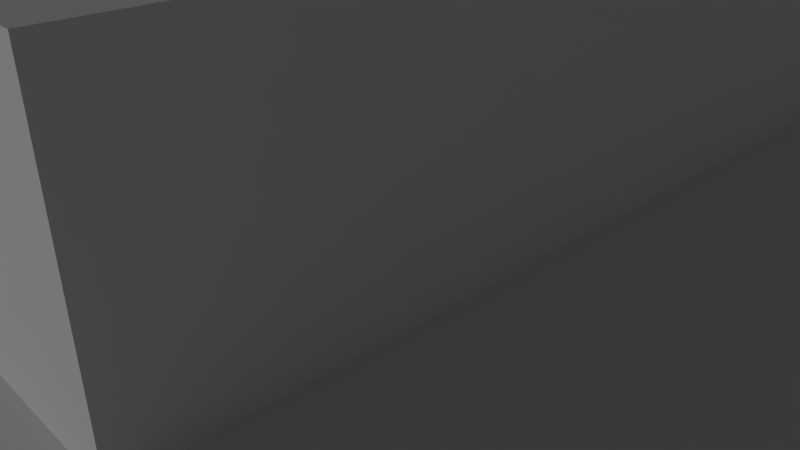 # Source: MayanPyramid_Example.blend  (saved by Blender 2.78.0; exported with 4.5.12 LTS)
import bpy
from mathutils import Matrix  # noqa: F401  (used for matrix-valued properties, if any)

bpy.ops.wm.read_factory_settings(use_empty=True)
scene = bpy.context.scene
scene.name = 'Scene'

# ---- collections
col_collection_1 = bpy.data.collections.new('Collection 1'); scene.collection.children.link(col_collection_1)

# ---- materials (node trees are filled in below, after node groups)
mat_material = bpy.data.materials.new('Material')
mat_material.alpha_threshold = 0.0
mat_material.use_transparent_shadow = False
mat_material.roughness = 0.5
mat_material.line_color = (0.0, 0.0, 0.0, 1.0)

# ---- material node trees

# ---- world
world_world = bpy.data.worlds.new('World'); scene.world = world_world
world_world.color = (0.05088, 0.05088, 0.05088)
world_world.use_sun_shadow = False
world_world.sun_shadow_jitter_overblur = 0.0
world_world.cycles.sampling_method = 'NONE'
world_world.cycles.sample_map_resolution = 256

# ---- cameras
cam_camera = bpy.data.cameras.new('Camera')
cam_camera.clip_end = 100.0
cam_camera.lens = 35.0
cam_camera.sensor_width = 32.0
cam_camera.sensor_height = 18.0
cam_camera.ortho_scale = 7.314
cam_camera.dof.focus_distance = 0.0
cam_camera.dof.aperture_fstop = 128.0

# ---- lights
light_lamp = bpy.data.lights.new('Lamp', 'SUN')
light_lamp.transmission_factor = 0.0
light_lamp.cutoff_distance = 30.0
light_lamp.angle = 0.0
light_lamp.energy = 1.0
light_lamp.shadow_buffer_clip_start = 1.001
light_lamp.shadow_cascade_max_distance = 1000.0
light_lamp.cycles.use_multiple_importance_sampling = False

# ---- meshes
me_plane = bpy.data.meshes.new('Plane')
me_plane.from_pydata([(-1.0, -1.0, 0.0), (1.0, -1.0, 0.0), (-1.0, 1.0, 0.0), (1.0, 1.0, 0.0)], [], [(0, 1, 3, 2)])
me_plane.use_remesh_preserve_volume = False
me_plane.use_remesh_preserve_attributes = False
me_plane.use_mirror_vertex_groups = False
me_plane.update()
me_cube_003 = bpy.data.meshes.new('Cube.003')
me_cube_003.from_pydata([(-1.1, 0.13, 0.2), (-1.1, -0.13, 0.2), (-1.08, 0.13, 0.2), (-1.08, 0.13, 0.4), (-1.06, 0.13, 0.4), (-1.08, -0.13, 0.2), (-1.08, -0.13, 0.4), (-1.06, 0.13, 0.6), (-1.06, -0.13, 0.4), (-1.06, -0.13, 0.6), (-1.04, -0.13, 0.6), (-1.04, 0.13, 0.6), (-1.04, 0.13, 0.8), (-1.04, -0.13, 0.8), (-1.02, 0.13, 0.8), (-1.02, 0.13, 1.0), (-1.02, -0.13, 0.8), (-1.02, -0.13, 1.0), (-1.0, 0.13, 1.0), (-1.0, 0.13, 1.2), (-1.0, -0.13, 1.0), (-1.0, -0.13, 1.2), (-0.98, 0.13, 1.2), (-0.98, 0.13, 1.4), (-0.96, 0.13, 1.4), (-0.98, -0.13, 1.2), (-0.98, -0.13, 1.4), (-0.96, 0.13, 1.6), (-0.94, 0.13, 1.6), (-0.96, -0.13, 1.4), (-0.96, -0.13, 1.6), (-0.94, -0.13, 1.6), (-0.94, 0.13, 1.8), (-0.94, -0.13, 1.8), (-0.92, -0.13, 1.8), (-0.92, 0.13, 1.8), (-0.92, 0.13, 2.0), (-0.9, 0.13, 2.0), (-0.92, -0.13, 2.0), (-0.9, -0.13, 2.0), (-0.9, 0.13, 2.2), (-0.9, -0.13, 2.2), (-0.88, 0.13, 2.2), (-0.88, 0.13, 2.4), (-0.86, 0.13, 2.4), (-0.88, -0.13, 2.2), (-0.88, -0.13, 2.4), (-0.86, 0.13, 2.6), (-0.84, 0.13, 2.6), (-0.86, -0.13, 2.4), (-0.86, -0.13, 2.6), (-0.84, 0.13, 2.8), (-0.82, 0.13, 2.8), (-0.84, -0.13, 2.6), (-0.84, -0.13, 2.8), (-0.82, -0.13, 2.8), (-0.82, 0.13, 3.0), (-0.82, -0.13, 3.0), (-0.8, 0.13, 3.0), (-0.8, 0.13, 3.2), (-0.8, -0.13, 3.0), (-0.8, -0.13, 3.2), (-0.78, -0.13, 3.2), (-0.78, 0.13, 3.2), (-0.78, 0.13, 3.4), (-0.76, 0.13, 3.4), (-0.78, -0.13, 3.4), (-0.76, 0.13, 3.6), (-0.74, 0.13, 3.6), (-0.76, -0.13, 3.4), (-0.76, -0.13, 3.6), (-0.74, 0.13, 3.8), (-0.72, 0.13, 3.8), (-0.74, -0.13, 3.6), (-0.74, -0.13, 3.8), (-0.72, -0.13, 3.8), (-0.72, 0.13, 4.0), (-0.72, -0.13, 4.0), (-0.7, 0.13, 4.0), (-0.7, 0.13, 4.2), (-0.7, -0.13, 4.0), (-0.7, -0.13, 4.2), (-0.68, 0.13, 4.2), (-0.68, 0.13, 4.4), (-0.68, -0.13, 4.2), (-0.68, -0.13, 4.4), (-0.66, 0.13, 4.4), (-0.66, 0.13, 4.6), (-0.66, -0.13, 4.4), (-0.66, -0.13, 4.6), (-0.64, 0.13, 4.6), (-0.64, 0.13, 4.8), (-0.64, -0.13, 4.6), (-0.64, -0.13, 4.8), (-0.62, 0.13, 4.8), (-0.62, 0.13, 5.0), (-0.62, -0.13, 4.8), (-0.62, -0.13, 5.0), (-0.6, 0.13, 5.0), (-0.6, 0.13, 5.2), (-0.6, -0.13, 5.0), (-0.6, -0.13, 5.2), (-0.58, 0.13, 5.2), (-0.58, 0.13, 5.4), (-0.58, -0.13, 5.2), (-0.58, -0.13, 5.4), (-0.56, 0.13, 5.4), (-0.56, 0.13, 5.6), (-0.56, -0.13, 5.4), (-0.56, -0.13, 5.6), (-0.54, 0.13, 5.6), (-0.54, 0.13, 5.8), (-0.54, -0.13, 5.6), (-0.54, -0.13, 5.8), (-0.52, 0.13, 5.8), (-0.52, 0.13, 6.0), (-0.52, -0.13, 5.8), (-0.52, -0.13, 6.0), (-0.5, 0.13, 6.0), (-0.5, 0.13, 6.2), (-0.5, -0.13, 6.0), (-0.5, -0.13, 6.2), (-0.48, 0.13, 6.2), (-0.48, 0.13, 6.4), (-0.48, -0.13, 6.2), (-0.48, -0.13, 6.4), (-0.46, 0.13, 6.4), (-0.46, 0.13, 6.6), (-0.46, -0.13, 6.4), (-0.46, -0.13, 6.6), (-0.44, 0.13, 6.6), (-0.44, 0.13, 6.8), (-0.44, -0.13, 6.6), (-0.44, -0.13, 6.8), (-0.42, 0.13, 6.8), (-0.42, 0.13, 7.0), (-0.4, 0.13, 7.0), (-0.42, -0.13, 6.8), (-0.42, -0.13, 7.0), (-0.4, -0.13, 7.0), (1.0, 1.0, 0.0), (1.0, -1.0, 0.0), (-1.0, -1.0, 0.0), (-1.0, 1.0, 0.0), (1.0, 1.0, 1.0), (1.0, -1.0, 1.0), (-1.0, -1.0, 1.0), (-1.0, 1.0, 1.0), (0.9, 0.9, 1.0), (0.9, -0.9, 1.0), (-0.9, 0.9, 1.0), (-0.9, -0.9, 1.0), (0.9, 0.9, 2.0), (0.9, -0.9, 2.0), (-0.9, 0.9, 2.0), (-0.9, -0.9, 2.0), (0.8, 0.8, 2.0), (0.8, -0.8, 2.0), (-0.8, 0.8, 2.0), (-0.8, -0.8, 2.0), (0.8, 0.8, 3.0), (0.8, -0.8, 3.0), (-0.8, 0.8, 3.0), (-0.8, -0.8, 3.0), (0.7, 0.7, 3.0), (0.7, -0.7, 3.0), (-0.7, 0.7, 3.0), (-0.7, -0.7, 3.0), (0.7, 0.7, 4.0), (0.7, -0.7, 4.0), (-0.7, 0.7, 4.0), (-0.7, -0.7, 4.0), (0.6, 0.6, 4.0), (0.6, -0.6, 4.0), (-0.6, 0.6, 4.0), (-0.6, -0.6, 4.0), (0.6, 0.6, 5.0), (0.6, -0.6, 5.0), (-0.6, 0.6, 5.0), (-0.6, -0.6, 5.0), (0.5, 0.5, 5.0), (0.5, -0.5, 5.0), (-0.5, 0.5, 5.0), (-0.5, -0.5, 5.0), (0.5, 0.5, 6.0), (0.5, -0.5, 6.0), (-0.5, 0.5, 6.0), (-0.5, -0.5, 6.0), (0.4, 0.4, 6.0), (0.4, -0.4, 6.0), (-0.4, 0.4, 6.0), (-0.4, -0.4, 6.0), (0.4, 0.4, 7.0), (0.4, -0.4, 7.0), (-0.4, 0.4, 7.0), (-0.4, -0.4, 7.0), (0.3, 0.3, 7.0), (0.3, -0.3, 7.0), (-0.3, 0.3, 7.0), (-0.3, -0.3, 7.0), (0.3, 0.3, 9.965), (0.3, -0.3, 9.965), (-0.3, 0.3, 9.965), (-0.3, -0.3, 9.965), (1.0, -0.15, 0.0), (1.0, -0.15, 1.0), (-1.0, -0.15, 1.0), (0.9, -0.15, 1.0), (-0.9, -0.15, 1.0), (0.9, -0.15, 2.0), (-0.9, -0.15, 2.0), (0.8, -0.15, 2.0), (-0.8, -0.15, 2.0), (0.8, -0.15, 3.0), (-0.8, -0.15, 3.0), (0.7, -0.15, 3.0), (-0.7, -0.15, 3.0), (0.7, -0.15, 4.0), (-0.7, -0.15, 4.0), (0.6, -0.15, 4.0), (-0.6, -0.15, 4.0), (0.6, -0.15, 5.0), (-0.6, -0.15, 5.0), (0.5, -0.15, 5.0), (-0.5, -0.15, 5.0), (0.5, -0.15, 6.0), (-0.5, -0.15, 6.0), (0.4, -0.15, 6.0), (-0.4, -0.15, 6.0), (0.4, -0.15, 7.0), (-0.4, -0.15, 7.0), (0.3, -0.15, 7.0), (-0.3, -0.15, 7.0), (0.3, -0.15, 9.965), (-0.3, -0.15, 9.965), (-1.0, 0.15, 1.0), (-0.9, 0.15, 1.0), (-0.9, 0.15, 2.0), (-0.8, 0.15, 2.0), (-0.8, 0.15, 3.0), (-0.7, 0.15, 3.0), (-0.7, 0.15, 4.0), (-0.6, 0.15, 4.0), (-0.6, 0.15, 5.0), (-0.5, 0.15, 5.0), (-0.5, 0.15, 6.0), (-0.4, 0.15, 6.0), (-0.4, 0.15, 7.0), (-0.3, 0.15, 7.0), (-0.3, 0.15, 9.965), (1.0, 0.15, 0.0), (1.0, 0.15, 1.0), (0.9, 0.15, 1.0), (0.9, 0.15, 2.0), (0.8, 0.15, 2.0), (0.8, 0.15, 3.0), (0.7, 0.15, 3.0), (0.7, 0.15, 4.0), (0.6, 0.15, 4.0), (0.6, 0.15, 5.0), (0.5, 0.15, 5.0), (0.5, 0.15, 6.0), (0.4, 0.15, 6.0), (0.4, 0.15, 7.0), (0.3, 0.15, 7.0), (0.3, 0.15, 9.965), (-1.0, -0.15, 0.0), (-1.0, 0.15, 0.0), (-1.1, -0.15, 5.96e-08), (-1.1, 0.15, 5.96e-08), (-1.1, -0.13, 5.96e-08), (-1.1, 0.13, 5.96e-08), (-1.1, -0.15, 0.5), (-0.4, -0.15, 7.5), (-1.1, 0.15, 0.5), (-0.4, 0.15, 7.5), (-1.1, -0.13, 0.5), (-0.4, -0.13, 7.5), (-1.1, 0.13, 0.5), (-0.4, 0.13, 7.5), (-0.3, -0.13, 7.0), (-0.3, 0.13, 7.0), (-0.3, -0.15, 7.5), (-0.3, -0.13, 7.5), (-0.3, 0.13, 7.5), (-0.3, 0.15, 7.5), (-0.3, 0.3, 9.817), (-0.3, 0.3, 9.323), (-0.3555, 0.3555, 8.874), (-0.3555, 0.3555, 8.289), (-0.3, 0.3, 7.84), (-0.3, -0.3, 7.84), (-0.3555, -0.3555, 8.289), (-0.3555, -0.3555, 8.874), (-0.3, -0.3, 9.323), (-0.3, -0.3, 9.817), (0.3, -0.3, 7.84), (0.3555, -0.3555, 8.289), (0.3555, -0.3555, 8.874), (0.3, -0.3, 9.323), (0.3, -0.3, 9.817), (0.3, 0.3, 9.817), (0.3, 0.3, 9.323), (0.3555, 0.3555, 8.874), (0.3555, 0.3555, 8.289), (0.3, 0.3, 7.84), (0.3, -0.15, 7.84), (0.3555, -0.1778, 8.289), (0.3555, -0.1778, 8.874), (0.3, -0.15, 9.323), (0.3, -0.15, 9.817), (-0.3, -0.15, 7.84), (-0.3555, -0.1778, 8.289), (-0.3555, -0.1778, 8.874), (-0.3, -0.15, 9.323), (-0.3, -0.15, 9.817), (-0.3, 0.15, 7.84), (-0.3555, 0.1778, 8.289), (-0.3555, 0.1778, 8.874), (-0.3, 0.15, 9.323), (-0.3, 0.15, 9.817), (0.3, 0.15, 7.84), (0.3555, 0.1778, 8.289), (0.3555, 0.1778, 8.874), (0.3, 0.15, 9.323), (0.3, 0.15, 9.817), (-0.3446, 0.3446, 9.854), (-0.3446, 0.3446, 9.286), (-0.3446, -0.3446, 9.286), (-0.3446, -0.3446, 9.854), (0.3446, -0.3446, 9.286), (0.3446, -0.3446, 9.854), (0.3446, 0.3446, 9.854), (0.3446, 0.3446, 9.286), (0.3446, -0.1723, 9.286), (0.3446, -0.1723, 9.854), (-0.3446, -0.1723, 9.286), (-0.3446, -0.1723, 9.854), (-0.3446, 0.1723, 9.286), (-0.3446, 0.1723, 9.854), (0.3446, 0.1723, 9.286), (0.3446, 0.1723, 9.854), (0.1791, -0.08954, 11.12), (0.1791, -0.1791, 11.12), (0.1791, 0.1791, 11.12), (-0.1791, 0.1791, 11.12), (-0.1791, -0.1791, 11.12), (-0.1791, 0.08954, 11.12), (0.1791, 0.08954, 11.12), (-0.1791, -0.08954, 11.12), (0.1791, -0.1343, 11.12), (-8.941e-08, 0.1791, 11.12), (-2.235e-07, -0.1791, 11.12), (-0.1791, 0.1343, 11.12), (0.1791, -2.533e-07, 11.12), (-0.1791, -0.1343, 11.12), (-0.1791, -1.192e-07, 11.12), (0.1791, 0.1343, 11.12), (0.1791, -0.1567, 11.12), (-0.08954, 0.1791, 11.12), (-0.08954, -0.1791, 11.12), (-0.1791, 0.1567, 11.12), (0.1791, -0.04477, 11.12), (-0.1791, -0.1119, 11.12), (0.08954, 0.1791, 11.12), (-0.1791, 0.04477, 11.12), (0.1791, 0.1119, 11.12), (0.1791, -0.1119, 11.12), (0.08954, -0.1791, 11.12), (-0.1791, 0.1119, 11.12), (0.1791, 0.04477, 11.12), (-0.1791, -0.1567, 11.12), (-0.1791, -0.04477, 11.12), (0.1791, 0.1567, 11.12)], [], [(3, 2, 5, 6), (15, 14, 16, 17), (19, 18, 20, 21), (23, 22, 25, 26), (28, 27, 30, 31), (37, 36, 38, 39), (43, 42, 45, 46), (52, 51, 54, 55), (59, 58, 60, 61), (72, 71, 74, 75), (79, 78, 80, 81), (83, 82, 84, 85), (87, 86, 88, 89), (91, 90, 92, 93), (95, 94, 96, 97), (99, 98, 100, 101), (103, 102, 104, 105), (107, 106, 108, 109), (111, 110, 112, 113), (115, 114, 116, 117), (119, 118, 120, 121), (123, 122, 124, 125), (127, 126, 128, 129), (131, 130, 132, 133), (136, 135, 138, 139), (135, 134, 137, 138), (208, 151, 155, 210), (204, 205, 145, 141), (141, 145, 146, 142), (144, 140, 143, 147), (207, 149, 145, 205), (150, 148, 144, 147), (149, 151, 146, 145), (236, 150, 147, 235), (212, 159, 163, 214), (151, 149, 153, 155), (148, 150, 154, 152), (252, 148, 152, 253), (211, 157, 153, 209), (158, 156, 152, 154), (157, 159, 155, 153), (238, 158, 154, 237), (216, 167, 171, 218), (159, 157, 161, 163), (156, 158, 162, 160), (254, 156, 160, 255), (215, 165, 161, 213), (166, 164, 160, 162), (165, 167, 163, 161), (240, 166, 162, 239), (220, 175, 179, 222), (167, 165, 169, 171), (164, 166, 170, 168), (256, 164, 168, 257), (219, 173, 169, 217), (174, 172, 168, 170), (173, 175, 171, 169), (242, 174, 170, 241), (224, 183, 187, 226), (175, 173, 177, 179), (172, 174, 178, 176), (258, 172, 176, 259), (223, 181, 177, 221), (182, 180, 176, 178), (181, 183, 179, 177), (244, 182, 178, 243), (228, 191, 195, 230), (183, 181, 185, 187), (180, 182, 186, 184), (260, 180, 184, 261), (227, 189, 185, 225), (190, 188, 184, 186), (189, 191, 187, 185), (246, 190, 186, 245), (315, 295, 203, 234), (191, 189, 193, 195), (188, 190, 194, 192), (262, 188, 192, 263), (231, 197, 193, 229), (198, 196, 192, 194), (197, 199, 195, 193), (248, 198, 194, 247), (234, 203, 346, 371, 355, 363, 349), (295, 300, 201, 203), (301, 286, 202, 200), (325, 301, 200, 265), (300, 310, 233, 201), (249, 234, 349, 372, 356, 365, 347), (199, 232, 230, 195), (264, 231, 229, 263), (189, 227, 229, 193), (320, 315, 234, 249), (191, 228, 226, 187), (262, 227, 225, 261), (181, 223, 225, 185), (246, 228, 230, 247), (183, 224, 222, 179), (260, 223, 221, 259), (173, 219, 221, 177), (175, 220, 218, 171), (258, 219, 217, 257), (165, 215, 217, 169), (167, 216, 214, 163), (256, 215, 213, 255), (157, 211, 213, 161), (159, 212, 210, 155), (254, 211, 209, 253), (149, 207, 209, 153), (151, 208, 206, 146), (252, 207, 205, 251), (250, 251, 205, 204), (150, 236, 237, 154), (140, 144, 251, 250), (148, 252, 251, 144), (158, 238, 239, 162), (156, 254, 253, 152), (166, 240, 241, 170), (164, 256, 255, 160), (174, 242, 243, 178), (172, 258, 257, 168), (182, 244, 245, 186), (180, 260, 259, 176), (190, 246, 247, 194), (188, 262, 261, 184), (286, 320, 249, 202), (196, 264, 263, 192), (265, 200, 344, 373, 357, 366, 348), (310, 325, 265, 233), (232, 248, 247, 230), (227, 262, 263, 229), (223, 260, 261, 225), (219, 258, 259, 221), (215, 256, 257, 217), (211, 254, 255, 213), (207, 252, 253, 209), (266, 268, 269, 267), (269, 271, 278, 274), (272, 273, 277, 276), (275, 274, 278, 279), (270, 268, 272, 276), (247, 269, 274, 275), (268, 230, 273, 272), (275, 279, 284, 285), (277, 273, 282, 283), (273, 230, 232, 282), (281, 248, 285, 284), (232, 280, 283, 282), (247, 275, 285, 248), (231, 264, 321, 306), (306, 321, 322, 307), (307, 322, 323, 308), (308, 323, 324, 309), (319, 314, 336, 338), (198, 248, 316, 290), (290, 316, 317, 289), (289, 317, 318, 288), (288, 318, 319, 287), (325, 310, 335, 341), (248, 232, 311, 316), (316, 311, 312, 317), (317, 312, 313, 318), (318, 313, 314, 319), (295, 315, 337, 329), (197, 231, 306, 296), (296, 306, 307, 297), (297, 307, 308, 298), (298, 308, 309, 299), (302, 287, 327, 333), (264, 196, 305, 321), (321, 305, 304, 322), (322, 304, 303, 323), (323, 303, 302, 324), (310, 300, 331, 335), (196, 198, 290, 305), (305, 290, 289, 304), (304, 289, 288, 303), (303, 288, 287, 302), (287, 319, 338, 327), (199, 197, 296, 291), (291, 296, 297, 292), (292, 297, 298, 293), (293, 298, 299, 294), (300, 295, 329, 331), (232, 199, 291, 311), (311, 291, 292, 312), (312, 292, 293, 313), (313, 293, 294, 314), (324, 302, 333, 340), (334, 340, 341, 335), (327, 338, 339, 326), (338, 336, 337, 339), (330, 334, 335, 331), (340, 333, 332, 341), (333, 327, 326, 332), (328, 330, 331, 329), (336, 328, 329, 337), (301, 325, 341, 332), (294, 299, 330, 328), (320, 286, 326, 339), (299, 309, 334, 330), (286, 301, 332, 326), (314, 294, 328, 336), (309, 324, 340, 334), (315, 320, 339, 337), (342, 362, 354, 370, 348, 366, 357, 373, 344, 364, 351, 359, 345, 361, 353, 369, 347, 365, 356, 372, 349, 363, 355, 371, 346, 360, 352, 368, 343, 358, 350, 367), (233, 265, 348, 370, 354, 362, 342), (202, 249, 347, 369, 353, 361, 345), (203, 201, 343, 368, 352, 360, 346), (200, 202, 345, 359, 351, 364, 344), (201, 233, 342, 367, 350, 358, 343), (2, 0, 1, 5), (0, 271, 270, 1), (4, 3, 6, 8), (11, 7, 9, 10), (7, 4, 8, 9), (14, 12, 13, 16), (12, 11, 10, 13), (18, 15, 17, 20), (22, 19, 21, 25), (24, 23, 26, 29), (27, 24, 29, 30), (35, 32, 33, 34), (32, 28, 31, 33), (36, 35, 34, 38), (42, 40, 41, 45), (40, 37, 39, 41), (44, 43, 46, 49), (48, 47, 50, 53), (47, 44, 49, 50), (51, 48, 53, 54), (58, 56, 57, 60), (56, 52, 55, 57), (63, 59, 61, 62), (65, 64, 66, 69), (64, 63, 62, 66), (68, 67, 70, 73), (67, 65, 69, 70), (71, 68, 73, 74), (78, 76, 77, 80), (76, 72, 75, 77), (82, 79, 81, 84), (86, 83, 85, 88), (90, 87, 89, 92), (94, 91, 93, 96), (98, 95, 97, 100), (102, 99, 101, 104), (106, 103, 105, 108), (110, 107, 109, 112), (114, 111, 113, 116), (118, 115, 117, 120), (122, 119, 121, 124), (126, 123, 125, 128), (130, 127, 129, 132), (134, 131, 133, 137), (204, 141, 142, 266), (267, 235, 147, 143), (142, 146, 206, 266), (250, 204, 266, 267), (140, 250, 267, 143), (267, 269, 247, 246), (228, 230, 268, 266), (139, 136, 271, 270), (271, 136, 279, 278), (139, 277, 283, 280), (139, 270, 276, 277), (279, 136, 281, 284), (136, 247, 248, 281), (230, 139, 280, 232)])
me_cube_003.materials.append(mat_material)
me_cube_003.use_remesh_preserve_volume = False
me_cube_003.use_remesh_preserve_attributes = False
me_cube_003.use_mirror_vertex_groups = False
me_cube_003.update()
me_cube_002 = bpy.data.meshes.new('Cube.002')
me_cube_002.from_pydata([(3.52, 3.4, 0.0), (3.52, 1.4, 0.0), (1.52, 1.4, 0.0), (1.52, 3.4, 0.0), (3.52, 3.4, 1.0), (3.52, 1.4, 1.0), (1.52, 1.4, 1.0), (1.52, 3.4, 1.0), (3.42, 3.3, 1.0), (3.42, 1.5, 1.0), (1.62, 3.3, 1.0), (1.62, 1.5, 1.0), (3.42, 3.3, 2.0), (3.42, 1.5, 2.0), (1.62, 3.3, 2.0), (1.62, 1.5, 2.0), (3.32, 3.2, 2.0), (3.32, 1.6, 2.0), (1.72, 3.2, 2.0), (1.72, 1.6, 2.0), (3.32, 3.2, 3.0), (3.32, 1.6, 3.0), (1.72, 3.2, 3.0), (1.72, 1.6, 3.0), (3.22, 3.1, 3.0), (3.22, 1.7, 3.0), (1.82, 3.1, 3.0), (1.82, 1.7, 3.0), (3.22, 3.1, 4.0), (3.22, 1.7, 4.0), (1.82, 3.1, 4.0), (1.82, 1.7, 4.0), (3.12, 3.0, 4.0), (3.12, 1.8, 4.0), (1.92, 3.0, 4.0), (1.92, 1.8, 4.0), (3.12, 3.0, 5.0), (3.12, 1.8, 5.0), (1.92, 3.0, 5.0), (1.92, 1.8, 5.0), (3.02, 2.9, 5.0), (3.02, 1.9, 5.0), (2.02, 2.9, 5.0), (2.02, 1.9, 5.0), (3.02, 2.9, 6.0), (3.02, 1.9, 6.0), (2.02, 2.9, 6.0), (2.02, 1.9, 6.0), (2.92, 2.8, 6.0), (2.92, 2.0, 6.0), (2.12, 2.8, 6.0), (2.12, 2.0, 6.0), (2.92, 2.8, 7.0), (2.92, 2.0, 7.0), (2.12, 2.8, 7.0), (2.12, 2.0, 7.0), (2.82, 2.7, 7.0), (2.82, 2.1, 7.0), (2.22, 2.7, 7.0), (2.22, 2.1, 7.0), (2.82, 2.7, 9.965), (2.82, 2.1, 9.965), (2.22, 2.7, 9.965), (2.22, 2.1, 9.965), (3.52, 2.25, 0.0), (1.52, 2.25, 0.0), (3.52, 2.25, 1.0), (1.52, 2.25, 1.0), (3.42, 2.25, 1.0), (1.62, 2.25, 1.0), (3.42, 2.25, 2.0), (1.62, 2.25, 2.0), (3.32, 2.25, 2.0), (1.72, 2.25, 2.0), (3.32, 2.25, 3.0), (1.72, 2.25, 3.0), (3.22, 2.25, 3.0), (1.82, 2.25, 3.0), (3.22, 2.25, 4.0), (1.82, 2.25, 4.0), (3.12, 2.25, 4.0), (1.92, 2.25, 4.0), (3.12, 2.25, 5.0), (1.92, 2.25, 5.0), (3.02, 2.25, 5.0), (2.02, 2.25, 5.0), (3.02, 2.25, 6.0), (2.02, 2.25, 6.0), (2.92, 2.25, 6.0), (2.12, 2.25, 6.0), (2.92, 2.25, 7.0), (2.12, 2.25, 7.0), (2.82, 2.25, 7.0), (2.22, 2.25, 7.0), (2.82, 2.25, 9.965), (2.22, 2.25, 9.965), (1.52, 2.55, 0.0), (1.52, 2.55, 1.0), (1.62, 2.55, 1.0), (1.62, 2.55, 2.0), (1.72, 2.55, 2.0), (1.72, 2.55, 3.0), (1.82, 2.55, 3.0), (1.82, 2.55, 4.0), (1.92, 2.55, 4.0), (1.92, 2.55, 5.0), (2.02, 2.55, 5.0), (2.02, 2.55, 6.0), (2.12, 2.55, 6.0), (2.12, 2.55, 7.0), (2.22, 2.55, 7.0), (2.22, 2.55, 9.965), (3.52, 2.55, 0.0), (3.52, 2.55, 1.0), (3.42, 2.55, 1.0), (3.42, 2.55, 2.0), (3.32, 2.55, 2.0), (3.32, 2.55, 3.0), (3.22, 2.55, 3.0), (3.22, 2.55, 4.0), (3.12, 2.55, 4.0), (3.12, 2.55, 5.0), (3.02, 2.55, 5.0), (3.02, 2.55, 6.0), (2.92, 2.55, 6.0), (2.92, 2.55, 7.0), (2.82, 2.55, 7.0), (2.82, 2.55, 9.965), (1.52, 2.25, 0.0), (1.52, 2.55, 0.0), (2.12, 2.25, 6.0), (2.12, 2.55, 6.0), (1.42, 2.25, 5.96e-08), (1.42, 2.55, 5.96e-08), (2.12, 2.27, 7.0), (1.42, 2.27, 5.96e-08), (2.12, 2.53, 7.0), (1.42, 2.53, 5.96e-08), (1.42, 2.25, 0.5), (2.12, 2.25, 7.5), (1.42, 2.55, 0.5), (2.12, 2.55, 7.5), (1.42, 2.27, 0.5), (2.12, 2.27, 7.5), (1.42, 2.53, 0.5), (2.12, 2.53, 7.5), (2.22, 2.27, 7.0), (2.22, 2.53, 7.0), (2.22, 2.25, 7.5), (2.22, 2.27, 7.5), (2.22, 2.53, 7.5), (2.22, 2.55, 7.5)], [], [(64, 1, 2, 65), (69, 11, 15, 71), (64, 66, 5, 1), (1, 5, 6, 2), (96, 97, 7, 3), (4, 0, 3, 7), (68, 9, 5, 66), (10, 8, 4, 7), (9, 11, 6, 5), (98, 10, 7, 97), (73, 19, 23, 75), (11, 9, 13, 15), (8, 10, 14, 12), (114, 8, 12, 115), (72, 17, 13, 70), (18, 16, 12, 14), (17, 19, 15, 13), (100, 18, 14, 99), (77, 27, 31, 79), (19, 17, 21, 23), (16, 18, 22, 20), (116, 16, 20, 117), (76, 25, 21, 74), (26, 24, 20, 22), (25, 27, 23, 21), (102, 26, 22, 101), (81, 35, 39, 83), (27, 25, 29, 31), (24, 26, 30, 28), (118, 24, 28, 119), (80, 33, 29, 78), (34, 32, 28, 30), (33, 35, 31, 29), (104, 34, 30, 103), (85, 43, 47, 87), (35, 33, 37, 39), (32, 34, 38, 36), (120, 32, 36, 121), (84, 41, 37, 82), (42, 40, 36, 38), (41, 43, 39, 37), (106, 42, 38, 105), (89, 51, 55, 91), (43, 41, 45, 47), (40, 42, 46, 44), (122, 40, 44, 123), (88, 49, 45, 86), (50, 48, 44, 46), (49, 51, 47, 45), (108, 50, 46, 107), (93, 59, 63, 95), (51, 49, 53, 55), (48, 50, 54, 52), (124, 48, 52, 125), (92, 57, 53, 90), (58, 56, 52, 54), (57, 59, 55, 53), (110, 58, 54, 109), (94, 95, 63, 61), (59, 57, 61, 63), (56, 58, 62, 60), (126, 56, 60, 127), (57, 92, 94, 61), (127, 111, 95, 94), (59, 93, 91, 55), (126, 92, 90, 125), (49, 88, 90, 53), (110, 93, 95, 111), (51, 89, 87, 47), (124, 88, 86, 123), (41, 84, 86, 45), (108, 89, 91, 109), (43, 85, 83, 39), (122, 84, 82, 121), (33, 80, 82, 37), (35, 81, 79, 31), (120, 80, 78, 119), (25, 76, 78, 29), (27, 77, 75, 23), (118, 76, 74, 117), (17, 72, 74, 21), (19, 73, 71, 15), (116, 72, 70, 115), (9, 68, 70, 13), (11, 69, 67, 6), (114, 68, 66, 113), (2, 6, 67, 65), (112, 113, 66, 64), (112, 64, 65, 96), (0, 112, 96, 3), (10, 98, 99, 14), (0, 4, 113, 112), (8, 114, 113, 4), (18, 100, 101, 22), (16, 116, 115, 12), (26, 102, 103, 30), (24, 118, 117, 20), (34, 104, 105, 38), (32, 120, 119, 28), (42, 106, 107, 46), (40, 122, 121, 36), (50, 108, 109, 54), (48, 124, 123, 44), (58, 110, 111, 62), (56, 126, 125, 52), (60, 62, 111, 127), (92, 126, 127, 94), (93, 110, 109, 91), (88, 124, 125, 90), (84, 122, 123, 86), (80, 120, 121, 82), (76, 118, 119, 78), (72, 116, 117, 74), (68, 114, 115, 70), (96, 129, 131, 108), (89, 130, 128, 65), (108, 131, 130, 89), (65, 128, 129, 96), (128, 132, 133, 129), (129, 133, 109, 131), (130, 91, 132, 128), (131, 109, 91, 130), (133, 137, 144, 140), (134, 136, 137, 135), (138, 139, 143, 142), (141, 140, 144, 145), (137, 136, 145, 144), (134, 143, 149, 146), (135, 132, 138, 142), (134, 135, 142, 143), (109, 133, 140, 141), (132, 91, 139, 138), (145, 136, 147, 150), (141, 145, 150, 151), (143, 139, 148, 149), (139, 91, 93, 148), (147, 110, 151, 150), (93, 146, 149, 148), (109, 141, 151, 110), (136, 109, 110, 147), (91, 134, 146, 93)])
me_cube_002.materials.append(mat_material)
me_cube_002.use_remesh_preserve_volume = False
me_cube_002.use_remesh_preserve_attributes = False
me_cube_002.use_mirror_vertex_groups = False
me_cube_002.update()
me_cube = bpy.data.meshes.new('Cube')
me_cube.from_pydata([(6.04, 5.8, 0.0), (6.04, 3.8, 0.0), (4.04, 3.8, 0.0), (4.04, 5.8, 0.0), (6.04, 5.8, 1.0), (6.04, 3.8, 1.0), (4.04, 3.8, 1.0), (4.04, 5.8, 1.0), (5.94, 5.7, 1.0), (5.94, 3.9, 1.0), (4.14, 5.7, 1.0), (4.14, 3.9, 1.0), (5.94, 5.7, 2.0), (5.94, 3.9, 2.0), (4.14, 5.7, 2.0), (4.14, 3.9, 2.0), (5.84, 5.6, 2.0), (5.84, 4.0, 2.0), (4.24, 5.6, 2.0), (4.24, 4.0, 2.0), (5.84, 5.6, 3.0), (5.84, 4.0, 3.0), (4.24, 5.6, 3.0), (4.24, 4.0, 3.0), (5.74, 5.5, 3.0), (5.74, 4.1, 3.0), (4.34, 5.5, 3.0), (4.34, 4.1, 3.0), (5.74, 5.5, 4.0), (5.74, 4.1, 4.0), (4.34, 5.5, 4.0), (4.34, 4.1, 4.0), (5.64, 5.4, 4.0), (5.64, 4.2, 4.0), (4.44, 5.4, 4.0), (4.44, 4.2, 4.0), (5.64, 5.4, 5.0), (5.64, 4.2, 5.0), (4.44, 5.4, 5.0), (4.44, 4.2, 5.0), (5.54, 5.3, 5.0), (5.54, 4.3, 5.0), (4.54, 5.3, 5.0), (4.54, 4.3, 5.0), (5.54, 5.3, 6.0), (5.54, 4.3, 6.0), (4.54, 5.3, 6.0), (4.54, 4.3, 6.0), (5.44, 5.2, 6.0), (5.44, 4.4, 6.0), (4.64, 5.2, 6.0), (4.64, 4.4, 6.0), (5.44, 5.2, 7.0), (5.44, 4.4, 7.0), (4.64, 5.2, 7.0), (4.64, 4.4, 7.0), (5.34, 5.1, 7.0), (5.34, 4.5, 7.0), (4.74, 5.1, 7.0), (4.74, 4.5, 7.0), (5.34, 5.1, 9.965), (5.34, 4.5, 9.965), (4.74, 5.1, 9.965), (4.74, 4.5, 9.965), (6.04, 4.65, 0.0), (4.04, 4.65, 0.0), (6.04, 4.65, 1.0), (4.04, 4.65, 1.0), (5.94, 4.65, 1.0), (4.14, 4.65, 1.0), (5.94, 4.65, 2.0), (4.14, 4.65, 2.0), (5.84, 4.65, 2.0), (4.24, 4.65, 2.0), (5.84, 4.65, 3.0), (4.24, 4.65, 3.0), (5.74, 4.65, 3.0), (4.34, 4.65, 3.0), (5.74, 4.65, 4.0), (4.34, 4.65, 4.0), (5.64, 4.65, 4.0), (4.44, 4.65, 4.0), (5.64, 4.65, 5.0), (4.44, 4.65, 5.0), (5.54, 4.65, 5.0), (4.54, 4.65, 5.0), (5.54, 4.65, 6.0), (4.54, 4.65, 6.0), (5.44, 4.65, 6.0), (4.64, 4.65, 6.0), (5.44, 4.65, 7.0), (4.64, 4.65, 7.0), (5.34, 4.65, 7.0), (4.74, 4.65, 7.0), (5.34, 4.65, 9.965), (4.74, 4.65, 9.965), (4.04, 4.95, 0.0), (4.04, 4.95, 1.0), (4.14, 4.95, 1.0), (4.14, 4.95, 2.0), (4.24, 4.95, 2.0), (4.24, 4.95, 3.0), (4.34, 4.95, 3.0), (4.34, 4.95, 4.0), (4.44, 4.95, 4.0), (4.44, 4.95, 5.0), (4.54, 4.95, 5.0), (4.54, 4.95, 6.0), (4.64, 4.95, 6.0), (4.64, 4.95, 7.0), (4.74, 4.95, 7.0), (4.74, 4.95, 9.965), (6.04, 4.95, 0.0), (6.04, 4.95, 1.0), (5.94, 4.95, 1.0), (5.94, 4.95, 2.0), (5.84, 4.95, 2.0), (5.84, 4.95, 3.0), (5.74, 4.95, 3.0), (5.74, 4.95, 4.0), (5.64, 4.95, 4.0), (5.64, 4.95, 5.0), (5.54, 4.95, 5.0), (5.54, 4.95, 6.0), (5.44, 4.95, 6.0), (5.44, 4.95, 7.0), (5.34, 4.95, 7.0), (5.34, 4.95, 9.965), (4.04, 4.65, 0.0), (4.04, 4.95, 0.0), (4.64, 4.65, 6.0), (4.64, 4.95, 6.0), (3.94, 4.65, 5.96e-08), (3.94, 4.95, 5.96e-08), (4.64, 4.67, 7.0), (3.94, 4.67, 5.96e-08), (4.64, 4.93, 7.0), (3.94, 4.93, 5.96e-08), (3.94, 4.65, 0.5), (4.64, 4.65, 7.5), (3.94, 4.95, 0.5), (4.64, 4.95, 7.5), (3.94, 4.67, 0.5), (4.64, 4.67, 7.5), (3.94, 4.93, 0.5), (4.64, 4.93, 7.5), (4.74, 4.67, 7.0), (4.74, 4.93, 7.0), (4.74, 4.65, 7.5), (4.74, 4.67, 7.5), (4.74, 4.93, 7.5), (4.74, 4.95, 7.5)], [], [(64, 1, 2, 65), (69, 11, 15, 71), (64, 66, 5, 1), (1, 5, 6, 2), (96, 97, 7, 3), (4, 0, 3, 7), (68, 9, 5, 66), (10, 8, 4, 7), (9, 11, 6, 5), (98, 10, 7, 97), (73, 19, 23, 75), (11, 9, 13, 15), (8, 10, 14, 12), (114, 8, 12, 115), (72, 17, 13, 70), (18, 16, 12, 14), (17, 19, 15, 13), (100, 18, 14, 99), (77, 27, 31, 79), (19, 17, 21, 23), (16, 18, 22, 20), (116, 16, 20, 117), (76, 25, 21, 74), (26, 24, 20, 22), (25, 27, 23, 21), (102, 26, 22, 101), (81, 35, 39, 83), (27, 25, 29, 31), (24, 26, 30, 28), (118, 24, 28, 119), (80, 33, 29, 78), (34, 32, 28, 30), (33, 35, 31, 29), (104, 34, 30, 103), (85, 43, 47, 87), (35, 33, 37, 39), (32, 34, 38, 36), (120, 32, 36, 121), (84, 41, 37, 82), (42, 40, 36, 38), (41, 43, 39, 37), (106, 42, 38, 105), (89, 51, 55, 91), (43, 41, 45, 47), (40, 42, 46, 44), (122, 40, 44, 123), (88, 49, 45, 86), (50, 48, 44, 46), (49, 51, 47, 45), (108, 50, 46, 107), (93, 59, 63, 95), (51, 49, 53, 55), (48, 50, 54, 52), (124, 48, 52, 125), (92, 57, 53, 90), (58, 56, 52, 54), (57, 59, 55, 53), (110, 58, 54, 109), (94, 95, 63, 61), (59, 57, 61, 63), (56, 58, 62, 60), (126, 56, 60, 127), (57, 92, 94, 61), (127, 111, 95, 94), (59, 93, 91, 55), (126, 92, 90, 125), (49, 88, 90, 53), (110, 93, 95, 111), (51, 89, 87, 47), (124, 88, 86, 123), (41, 84, 86, 45), (108, 89, 91, 109), (43, 85, 83, 39), (122, 84, 82, 121), (33, 80, 82, 37), (35, 81, 79, 31), (120, 80, 78, 119), (25, 76, 78, 29), (27, 77, 75, 23), (118, 76, 74, 117), (17, 72, 74, 21), (19, 73, 71, 15), (116, 72, 70, 115), (9, 68, 70, 13), (11, 69, 67, 6), (114, 68, 66, 113), (2, 6, 67, 65), (112, 113, 66, 64), (112, 64, 65, 96), (0, 112, 96, 3), (10, 98, 99, 14), (0, 4, 113, 112), (8, 114, 113, 4), (18, 100, 101, 22), (16, 116, 115, 12), (26, 102, 103, 30), (24, 118, 117, 20), (34, 104, 105, 38), (32, 120, 119, 28), (42, 106, 107, 46), (40, 122, 121, 36), (50, 108, 109, 54), (48, 124, 123, 44), (58, 110, 111, 62), (56, 126, 125, 52), (60, 62, 111, 127), (92, 126, 127, 94), (93, 110, 109, 91), (88, 124, 125, 90), (84, 122, 123, 86), (80, 120, 121, 82), (76, 118, 119, 78), (72, 116, 117, 74), (68, 114, 115, 70), (96, 129, 131, 108), (89, 130, 128, 65), (108, 131, 130, 89), (65, 128, 129, 96), (128, 132, 133, 129), (129, 133, 109, 131), (130, 91, 132, 128), (131, 109, 91, 130), (133, 137, 144, 140), (134, 136, 137, 135), (138, 139, 143, 142), (141, 140, 144, 145), (137, 136, 145, 144), (134, 143, 149, 146), (135, 132, 138, 142), (134, 135, 142, 143), (109, 133, 140, 141), (132, 91, 139, 138), (145, 136, 147, 150), (141, 145, 150, 151), (143, 139, 148, 149), (139, 91, 93, 148), (147, 110, 151, 150), (93, 146, 149, 148), (109, 141, 151, 110), (136, 109, 110, 147), (91, 134, 146, 93)])
me_cube.materials.append(mat_material)
me_cube.use_remesh_preserve_volume = False
me_cube.use_remesh_preserve_attributes = False
me_cube.use_mirror_vertex_groups = False
me_cube.update()

# ---- objects
ob_plane = bpy.data.objects.new('Plane', me_plane)
ob_pyramid = bpy.data.objects.new('Pyramid', me_cube_003)
ob_small_pyramid = bpy.data.objects.new('Small Pyramid', me_cube_002)
ob_big_pyramid = bpy.data.objects.new('Big Pyramid', me_cube)
ob_lamp = bpy.data.objects.new('Lamp', light_lamp)
ob_camera = bpy.data.objects.new('Camera', cam_camera)

# ---- transforms, parenting, visibility, modifiers, constraints
ob_plane.location = (0.0, 0.0, 0.0)
ob_plane.scale = (502.2, 502.2, 502.2)
ob_plane.lineart.crease_threshold = 0.0
ob_pyramid.location = (0.0, 0.0, 0.0)
ob_pyramid.scale = (10.0, 10.0, 1.0)
ob_pyramid.lock_rotations_4d = False
ob_pyramid.empty_display_type = 'ARROWS'
ob_pyramid.lineart.crease_threshold = 0.0
ob_small_pyramid.location = (0.0, 0.0, 0.0)
ob_small_pyramid.scale = (26.18, 26.18, 1.0)
ob_small_pyramid.lock_rotations_4d = False
ob_small_pyramid.empty_display_type = 'ARROWS'
ob_small_pyramid.lineart.crease_threshold = 0.0
ob_big_pyramid.location = (27.59, -50.55, 0.0)
ob_big_pyramid.scale = (10.0, 10.0, 3.282)
ob_big_pyramid.lock_rotations_4d = False
ob_big_pyramid.empty_display_type = 'ARROWS'
ob_big_pyramid.lineart.crease_threshold = 0.0
ob_lamp.location = (4.076, 1.005, 5.904)
ob_lamp.rotation_euler = (-7.231, 1.248, -3.603)
ob_lamp.lock_rotations_4d = False
ob_lamp.empty_display_type = 'ARROWS'
ob_lamp.color = (0.0, 0.0, 0.0, 0.0)
ob_lamp.lineart.crease_threshold = 0.0
ob_camera.location = (7.481, -6.508, 5.344)
ob_camera.rotation_euler = (1.109, 0.01082, 0.8149)
ob_camera.lock_rotations_4d = False
ob_camera.empty_display_type = 'ARROWS'
ob_camera.color = (0.0, 0.0, 0.0, 0.0)
ob_camera.display_type = 'WIRE'
ob_camera.lineart.crease_threshold = 0.0

# ---- collection membership
col_collection_1.objects.link(ob_plane)
col_collection_1.objects.link(ob_pyramid)
col_collection_1.objects.link(ob_small_pyramid)
col_collection_1.objects.link(ob_big_pyramid)
col_collection_1.objects.link(ob_lamp)
col_collection_1.objects.link(ob_camera)

# ---- scene / render settings (as saved in the file)
scene.camera = ob_camera
scene.frame_start = 1; scene.frame_end = 250; scene.frame_set(1)
scene.render.engine = 'BLENDER_EEVEE_NEXT'
scene.render.resolution_percentage = 50
scene.render.dither_intensity = 0.0
scene.cycles.use_denoising = False
scene.cycles.samples = 10
scene.cycles.sampling_pattern = 'TABULATED_SOBOL'
scene.cycles.light_sampling_threshold = 0.0
scene.cycles.use_adaptive_sampling = False
scene.cycles.use_light_tree = False
scene.cycles.blur_glossy = 0.0
scene.cycles.pixel_filter_type = 'GAUSSIAN'
scene.cycles.sample_clamp_indirect = 0.0
scene.view_settings.view_transform = 'Standard'
bpy.context.view_layer.update()
